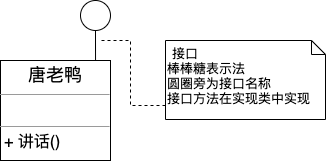

The diagram above was exported from draw.io. Its source (the exported page's mxGraphModel, read from the mxfile embedded in the PNG):
<mxGraphModel dx="898" dy="680" grid="1" gridSize="10" guides="1" tooltips="1" connect="1" arrows="1" fold="1" page="1" pageScale="1" pageWidth="3300" pageHeight="4681" math="0" shadow="0">
  <root>
    <mxCell id="R8vft_t5gSulatNEJV7_-0" />
    <mxCell id="R8vft_t5gSulatNEJV7_-1" parent="R8vft_t5gSulatNEJV7_-0" />
    <mxCell id="znBeUJTkdhKxGYPcGSHR-3" value="&lt;p style=&quot;margin: 4px 0px 0px ; text-align: center ; font-size: 18px&quot;&gt;&lt;font style=&quot;font-size: 18px&quot;&gt;唐老鸭&lt;/font&gt;&lt;/p&gt;&lt;hr size=&quot;1&quot; style=&quot;font-size: 18px&quot;&gt;&lt;p style=&quot;margin: 0px 0px 0px 4px ; font-size: 13px&quot;&gt;&lt;font style=&quot;font-size: 13px&quot;&gt;&lt;br&gt;&lt;/font&gt;&lt;/p&gt;&lt;hr size=&quot;1&quot; style=&quot;font-size: 13px&quot;&gt;&lt;p style=&quot;margin: 0px 0px 0px 4px&quot;&gt;&lt;font style=&quot;font-size: 16px&quot;&gt;+ 讲话()&lt;/font&gt;&lt;/p&gt;" style="verticalAlign=top;align=left;overflow=fill;fontSize=12;fontFamily=Helvetica;html=1;" vertex="1" parent="R8vft_t5gSulatNEJV7_-1">
      <mxGeometry x="600" y="760" width="110" height="100" as="geometry" />
    </mxCell>
    <mxCell id="znBeUJTkdhKxGYPcGSHR-5" style="edgeStyle=orthogonalEdgeStyle;rounded=0;orthogonalLoop=1;jettySize=auto;html=1;fontSize=12;startArrow=none;startFill=0;endArrow=none;endFill=0;strokeWidth=1;dashed=1;" edge="1" parent="R8vft_t5gSulatNEJV7_-1" source="znBeUJTkdhKxGYPcGSHR-6">
      <mxGeometry relative="1" as="geometry">
        <mxPoint x="700" y="740" as="targetPoint" />
        <Array as="points">
          <mxPoint x="730" y="805" />
          <mxPoint x="730" y="740" />
        </Array>
      </mxGeometry>
    </mxCell>
    <mxCell id="znBeUJTkdhKxGYPcGSHR-6" value="&lt;font style=&quot;font-size: 13px&quot;&gt;棒棒糖表示法&lt;br&gt;圆圈旁为接口名称&lt;br&gt;接口方法在实现类中实现&lt;/font&gt;" style="shape=note2;boundedLbl=1;whiteSpace=wrap;html=1;size=14;verticalAlign=top;align=left;" vertex="1" parent="R8vft_t5gSulatNEJV7_-1">
      <mxGeometry x="765" y="740" width="160" height="79" as="geometry" />
    </mxCell>
    <mxCell id="znBeUJTkdhKxGYPcGSHR-7" value="接口" style="resizeWidth=1;part=1;strokeColor=none;fillColor=none;align=left;spacingLeft=5;fontSize=13;" vertex="1" parent="znBeUJTkdhKxGYPcGSHR-6">
      <mxGeometry width="160" height="25" relative="1" as="geometry" />
    </mxCell>
    <mxCell id="znBeUJTkdhKxGYPcGSHR-8" style="edgeStyle=orthogonalEdgeStyle;rounded=0;orthogonalLoop=1;jettySize=auto;html=1;entryX=0.864;entryY=0;entryDx=0;entryDy=0;entryPerimeter=0;fontSize=13;startArrow=none;startFill=0;endArrow=none;endFill=0;strokeWidth=1;" edge="1" parent="R8vft_t5gSulatNEJV7_-1" source="znBeUJTkdhKxGYPcGSHR-9" target="znBeUJTkdhKxGYPcGSHR-3">
      <mxGeometry relative="1" as="geometry" />
    </mxCell>
    <mxCell id="znBeUJTkdhKxGYPcGSHR-9" value="" style="ellipse;html=1;fontSize=13;" vertex="1" parent="R8vft_t5gSulatNEJV7_-1">
      <mxGeometry x="680" y="700" width="30" height="30" as="geometry" />
    </mxCell>
  </root>
</mxGraphModel>